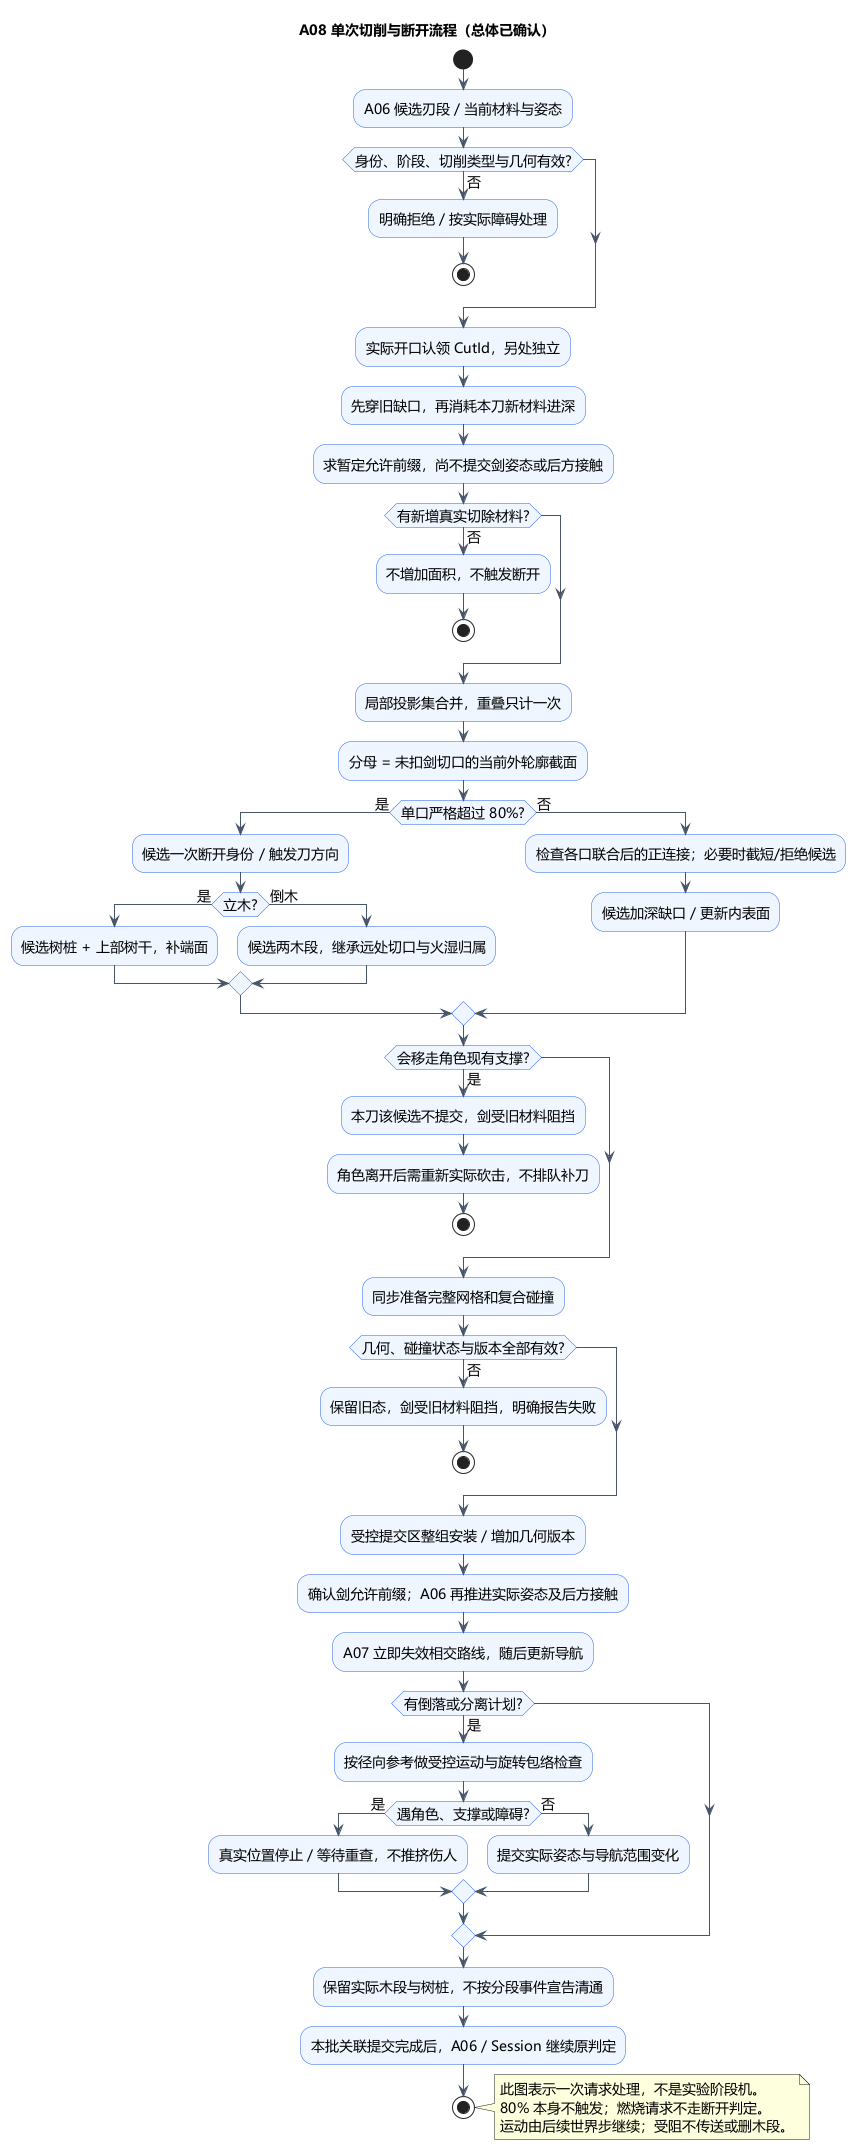

The diagram above was rendered by PlantUML. Its source (embedded in the PNG):
@startuml A08-cutting-flow
title A08 单次切削与断开流程（总体已确认）
skinparam defaultFontName Microsoft YaHei
skinparam defaultFontSize 14
skinparam shadowing false
skinparam backgroundColor #FFFFFF
skinparam activityBackgroundColor #EFF6FF
skinparam activityBorderColor #2563EB
skinparam ArrowColor #475569
start
:A06 候选刃段 / 当前材料与姿态;
if (身份、阶段、切削类型与几何有效?) then (否)
 :明确拒绝 / 按实际障碍处理;
 stop
endif
:实际开口认领 CutId，另处独立;
:先穿旧缺口，再消耗本刀新材料进深;
:求暂定允许前缀，尚不提交剑姿态或后方接触;
if (有新增真实切除材料?) then (否)
 :不增加面积，不触发断开;
 stop
endif
:局部投影集合并，重叠只计一次;
:分母 = 未扣剑切口的当前外轮廓截面;
if (单口严格超过 80%?) then (是)
 :候选一次断开身份 / 触发刀方向;
 if (立木?) then (是)
  :候选树桩 + 上部树干，补端面;
 else (倒木)
  :候选两木段，继承远处切口与火湿归属;
 endif
else (否)
 :检查各口联合后的正连接；必要时截短/拒绝候选;
 :候选加深缺口 / 更新内表面;
endif
if (会移走角色现有支撑?) then (是)
 :本刀该候选不提交，剑受旧材料阻挡;
 :角色离开后需重新实际砍击，不排队补刀;
 stop
endif
:同步准备完整网格和复合碰撞;
if (几何、碰撞状态与版本全部有效?) then (否)
 :保留旧态，剑受旧材料阻挡，明确报告失败;
 stop
endif
:受控提交区整组安装 / 增加几何版本;
:确认剑允许前缀；A06 再推进实际姿态及后方接触;
:A07 立即失效相交路线，随后更新导航;
if (有倒落或分离计划?) then (是)
 :按径向参考做受控运动与旋转包络检查;
 if (遇角色、支撑或障碍?) then (是)
  :真实位置停止 / 等待重查，不推挤伤人;
 else (否)
  :提交实际姿态与导航范围变化;
 endif
endif
:保留实际木段与树桩，不按分段事件宣告清通;
:本批关联提交完成后，A06 / Session 继续原判定;
stop
note right
 此图表示一次请求处理，不是实验阶段机。
 80% 本身不触发；燃烧请求不走断开判定。
 运动由后续世界步继续；受阻不传送或删木段。
end note
@enduml